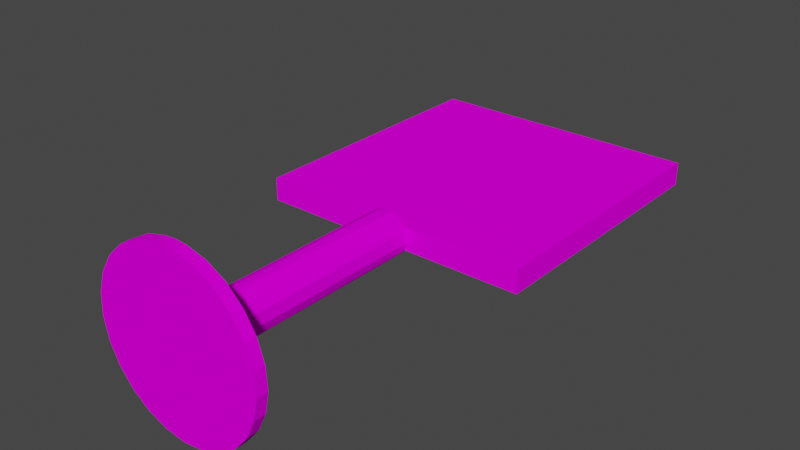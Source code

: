 # Source: roscar_est.blend  (saved by Blender 2.93.20; exported with 4.5.12 LTS)
import bpy
from mathutils import Matrix  # noqa: F401  (used for matrix-valued properties, if any)

bpy.ops.wm.read_factory_settings(use_empty=True)
scene = bpy.context.scene
scene.name = 'Scene'

# ---- collections
col_collection = bpy.data.collections.new('Collection'); scene.collection.children.link(col_collection)

# ---- images (referenced by path relative to the original .blend; pixels are not part of the script)
import os
ASSET_DIR = os.environ.get("B2B_ASSET_DIR", "")  # directory of the original .blend (textures are referenced by path, not embedded)
HERE = os.path.dirname(os.path.abspath(__file__))  # packed textures are extracted next to this script under _unpacked/

def load_image(name, relpath, width, height, colorspace="sRGB"):
    """Load a texture the original file referenced (path relative to the .blend, or extracted next to this script)."""
    p = next((c for c in (os.path.join(HERE, relpath), os.path.join(ASSET_DIR, relpath)) if relpath and os.path.exists(c)), "")
    if p:
        img = bpy.data.images.load(p, check_existing=True)
        img.name = name
    else:  # same state as the original file: an image datablock whose file is absent (Cycles renders it pink)
        img = bpy.data.images.new(name, width, height)
        img.source = "FILE"
        img.filepath = "//" + (relpath or name)
    img.colorspace_settings.name = colorspace
    return img
img_est_png = load_image('est.png', 'est.png', 1024, 1024, 'sRGB')

# ---- materials (node trees are filled in below, after node groups)
mat_material_001 = bpy.data.materials.new('Material.001')
mat_material_001.use_transparent_shadow = False

# ---- material node trees
mat_material_001.use_nodes = True; mat_material_001.node_tree.nodes.clear()
_N = mat_material_001.node_tree.nodes; _L = mat_material_001.node_tree.links
n0 = _N.new('ShaderNodeOutputMaterial'); n0.name = 'Material Output'; n0.location = (300, 300)
n1 = _N.new('ShaderNodeBsdfDiffuse'); n1.name = 'Diffuse BSDF'; n1.location = (19, 296)
n2 = _N.new('ShaderNodeMapping'); n2.name = 'Mapping'; n2.location = (-606, 349)
n2.width = 240
n3 = _N.new('ShaderNodeTexCoord'); n3.name = 'Texture Coordinate'; n3.location = (-806, 332)
n4 = _N.new('ShaderNodeTexImage'); n4.name = 'Image Texture'; n4.location = (-306, 320)
n4.image = img_est_png
_L.new(n1.outputs[0], n0.inputs[0])
_L.new(n4.outputs[0], n1.inputs[0])
_L.new(n2.outputs[0], n4.inputs[0])
_L.new(n3.outputs[2], n2.inputs[0])
n0.is_active_output = True

# ---- world
world_world = bpy.data.worlds.new('World'); scene.world = world_world
world_world.use_nodes = True; world_world.node_tree.nodes.clear()
_N = world_world.node_tree.nodes; _L = world_world.node_tree.links
n0 = _N.new('ShaderNodeOutputWorld'); n0.name = 'World Output'; n0.location = (300, 300)
n1 = _N.new('ShaderNodeBackground'); n1.name = 'Background'; n1.location = (10, 300)
n1.inputs[0].default_value = (0.05088, 0.05088, 0.05088, 1.0)
_L.new(n1.outputs[0], n0.inputs[0])
n0.is_active_output = True
world_world.color = (0.05088, 0.05088, 0.05088)
world_world.use_sun_shadow = False
world_world.sun_shadow_jitter_overblur = 0.0

# ---- meshes
me_roscar_est = bpy.data.meshes.new('roscar_est')
me_roscar_est.from_pydata([(-0.00823, 0.105, -0.005681), (-0.00866, 0.105, -0.005), (0.00866, 0.105, -0.005), (0.0, 0.105, -0.01), (-0.004647, 0.105, -0.008855), (0.004647, 0.105, -0.008855), (0.00823, 0.105, -0.005681), (0.0047, 0.005, 0.0372), (1.378e-17, 0.005, 0.0375), (4.592e-18, 0.0, 0.0375), (-0.0047, 0.0, 0.0372), (-0.0047, 0.005, 0.0372), (-0.0138, 0.005, 0.03487), (-0.0138, 0.0, 0.03487), (-0.02204, 0.005, 0.03034), (-0.02204, 0.0, 0.03034), (-0.02889, 0.005, 0.0239), (-0.02889, 0.0, 0.0239), (-0.03393, 0.005, 0.01597), (-0.03393, 0.0, 0.01597), (-0.03684, 0.005, 0.007027), (-0.03684, 0.0, 0.007027), (-0.03743, 0.005, -0.002355), (-0.03743, 0.0, -0.002355), (-0.03566, 0.005, -0.01159), (-0.03566, 0.0, -0.01159), (-0.03166, 0.005, -0.02009), (-0.03166, 0.0, -0.02009), (-0.02567, 0.005, -0.02734), (-0.02567, 0.0, -0.02734), (-0.01807, 0.005, -0.03286), (-0.01807, 0.0, -0.03286), (-0.009326, 0.005, -0.03632), (-0.009326, 0.0, -0.03632), (0.0, 0.005, -0.0375), (0.0, 0.0, -0.0375), (0.009326, 0.005, -0.03632), (0.009326, 0.0, -0.03632), (0.01807, 0.005, -0.03286), (0.01807, 0.0, -0.03286), (0.02567, 0.005, -0.02734), (0.02567, 0.0, -0.02734), (0.03166, 0.005, -0.02009), (0.03166, 0.0, -0.02009), (0.03566, 0.005, -0.01159), (0.03566, 0.0, -0.01159), (0.03743, 0.005, -0.002355), (0.03743, 0.0, -0.002355), (0.03684, 0.005, 0.007027), (0.03684, 0.0, 0.007027), (0.03393, 0.005, 0.01597), (0.03393, 0.0, 0.01597), (0.02889, 0.005, 0.0239), (0.02889, 0.0, 0.0239), (0.02204, 0.005, 0.03034), (0.02204, 0.0, 0.03034), (0.0138, 0.005, 0.03487), (0.0138, 0.0, 0.03487), (0.0047, 0.0, 0.0372), (-0.00935, 0.005, 0.003546), (-0.009927, 0.005, -0.001205), (-0.004647, 0.005, -0.008855), (0.0, 0.005, -0.01), (3.674e-18, 0.005, 0.01), (-0.002393, 0.005, 0.009709), (-0.006631, 0.005, 0.007485), (-0.00823, 0.005, -0.005681), (4.592e-18, 0.005, 0.0375), (0.002393, 0.005, 0.009709), (0.006631, 0.005, 0.007485), (0.004647, 0.005, -0.008855), (0.009927, 0.005, -0.001205), (0.00935, 0.005, 0.003546), (0.00823, 0.005, -0.005681), (1.378e-17, 0.0, 0.0375), (0.0, 0.0, 0.0), (0.002393, 0.105, 0.009709), (-0.009927, 0.105, -0.001205), (1.225e-18, 0.005, 0.01), (-0.002393, 0.105, 0.009709), (-0.006631, 0.105, 0.007485), (-0.00866, 0.105, 0.005), (-0.00935, 0.105, 0.003546), (0.00935, 0.105, 0.003546), (0.00866, 0.105, 0.005), (0.006631, 0.105, 0.007485), (0.009927, 0.105, -0.001205), (0.06016, 0.105, -0.005), (0.06016, 0.105, 0.005), (-0.06016, 0.105, -0.005), (-0.06016, 0.105, 0.005), (0.06016, 0.225, 0.005), (0.06016, 0.225, -0.005), (-0.06016, 0.225, 0.005), (-0.06016, 0.225, -0.005)], [], [(0, 1, 2), (3, 4, 5), (5, 4, 0), (5, 0, 6), (6, 0, 2), (7, 8, 9), (9, 8, 10), (8, 11, 10), (10, 11, 12), (10, 12, 13), (13, 12, 14), (13, 14, 15), (15, 14, 16), (15, 16, 17), (17, 16, 18), (17, 18, 19), (19, 18, 20), (19, 20, 21), (21, 20, 22), (21, 22, 23), (23, 22, 24), (23, 24, 25), (25, 24, 26), (25, 26, 27), (27, 26, 28), (27, 28, 29), (29, 28, 30), (29, 30, 31), (31, 30, 32), (31, 32, 33), (33, 32, 34), (33, 34, 35), (35, 34, 36), (35, 36, 37), (37, 36, 38), (37, 38, 39), (39, 38, 40), (39, 40, 41), (41, 40, 42), (41, 42, 43), (43, 42, 44), (43, 44, 45), (45, 44, 46), (45, 46, 47), (47, 46, 48), (47, 48, 49), (49, 48, 50), (49, 50, 51), (51, 50, 52), (51, 52, 53), (53, 52, 54), (53, 54, 55), (55, 54, 56), (55, 56, 57), (57, 56, 7), (57, 7, 58), (58, 7, 9), (20, 59, 60), (32, 61, 62), (11, 63, 64), (20, 18, 59), (59, 18, 16), (59, 16, 65), (65, 16, 14), (65, 14, 64), (64, 14, 12), (64, 12, 11), (66, 24, 60), (60, 24, 22), (60, 22, 20), (32, 30, 61), (61, 30, 28), (61, 28, 66), (66, 28, 26), (66, 26, 24), (11, 67, 63), (63, 67, 7), (63, 7, 68), (68, 7, 56), (68, 56, 69), (70, 36, 62), (62, 36, 34), (62, 34, 32), (71, 72, 48), (56, 54, 69), (69, 54, 52), (69, 52, 72), (72, 52, 50), (72, 50, 48), (73, 40, 70), (70, 40, 38), (70, 38, 36), (48, 46, 71), (71, 46, 44), (71, 44, 73), (73, 44, 42), (73, 42, 40), (74, 10, 75), (74, 75, 58), (53, 55, 75), (75, 55, 57), (75, 57, 58), (47, 49, 75), (75, 49, 51), (75, 51, 53), (41, 43, 75), (75, 43, 45), (75, 45, 47), (35, 37, 75), (75, 37, 39), (75, 39, 41), (29, 31, 75), (75, 31, 33), (75, 33, 35), (23, 25, 75), (75, 25, 27), (75, 27, 29), (17, 19, 75), (75, 19, 21), (75, 21, 23), (10, 13, 75), (75, 13, 15), (75, 15, 17), (76, 68, 69), (59, 77, 60), (60, 77, 1), (60, 1, 66), (68, 76, 78), (78, 76, 79), (78, 79, 64), (64, 79, 80), (64, 80, 65), (65, 80, 81), (65, 81, 59), (59, 81, 82), (59, 82, 77), (71, 83, 72), (72, 83, 84), (72, 84, 69), (69, 84, 85), (69, 85, 76), (1, 0, 66), (66, 0, 4), (66, 4, 61), (61, 4, 3), (61, 3, 62), (62, 3, 5), (62, 5, 70), (70, 5, 6), (70, 6, 73), (73, 6, 2), (73, 2, 71), (71, 2, 86), (71, 86, 83), (84, 81, 80), (79, 76, 80), (80, 76, 85), (80, 85, 84), (86, 2, 87), (86, 87, 83), (83, 87, 88), (83, 88, 84), (89, 1, 77), (89, 77, 90), (90, 77, 82), (90, 82, 81), (91, 88, 92), (92, 88, 87), (93, 91, 94), (94, 91, 92), (90, 93, 89), (89, 93, 94), (88, 91, 84), (84, 91, 93), (84, 93, 81), (81, 93, 90), (89, 94, 1), (1, 94, 92), (1, 92, 2), (2, 92, 87)])
_uv = me_roscar_est.uv_layers.new(name='UVMap')
_uv.uv.foreach_set('vector', [0.6817, 0.796, 0.6837, 0.7976, 0.6828, 0.7308, 0.6687, 0.7645, 0.6723, 0.7824, 0.6718, 0.7465, 0.6718, 0.7465, 0.6723, 0.7824, 0.6817, 0.796, 0.6718, 0.7465, 0.6817, 0.796, 0.6808, 0.7325, 0.6808, 0.7325, 0.6817, 0.796, 0.6828, 0.7308, 0.6308, 0.7473, 0.631, 0.7654, 0.6165, 0.7658, 0.6165, 0.7658, 0.631, 0.7654, 0.6168, 0.7839, 0.631, 0.7654, 0.6312, 0.7836, 0.6168, 0.7839, 0.6168, 0.7839, 0.6312, 0.7836, 0.6317, 0.8187, 0.6168, 0.7839, 0.6317, 0.8187, 0.6172, 0.8191, 0.6172, 0.8191, 0.6317, 0.8187, 0.6321, 0.8505, 0.6172, 0.8191, 0.6321, 0.8505, 0.6177, 0.8509, 0.6177, 0.8509, 0.6321, 0.8505, 0.6325, 0.877, 0.6177, 0.8509, 0.6325, 0.877, 0.618, 0.8773, 0.7684, 0.8741, 0.7682, 0.8548, 0.7452, 0.8553, 0.7684, 0.8741, 0.7452, 0.8553, 0.7455, 0.8746, 0.7455, 0.8746, 0.7452, 0.8553, 0.7193, 0.8559, 0.7455, 0.8746, 0.7193, 0.8559, 0.7196, 0.8752, 0.7196, 0.8752, 0.7193, 0.8559, 0.6921, 0.8566, 0.7196, 0.8752, 0.6921, 0.8566, 0.6924, 0.8759, 0.6924, 0.8759, 0.6921, 0.8566, 0.6654, 0.8572, 0.6924, 0.8759, 0.6654, 0.8572, 0.6656, 0.8765, 0.6656, 0.8765, 0.6654, 0.8572, 0.6407, 0.8578, 0.6656, 0.8765, 0.6407, 0.8578, 0.641, 0.8771, 0.641, 0.8771, 0.6407, 0.8578, 0.6198, 0.8583, 0.641, 0.8771, 0.6198, 0.8583, 0.62, 0.8776, 0.6178, 0.8649, 0.6323, 0.8646, 0.6319, 0.8352, 0.6178, 0.8649, 0.6319, 0.8352, 0.6174, 0.8355, 0.6174, 0.8355, 0.6319, 0.8352, 0.6315, 0.8014, 0.6174, 0.8355, 0.6315, 0.8014, 0.617, 0.8018, 0.617, 0.8018, 0.6315, 0.8014, 0.631, 0.7654, 0.617, 0.8018, 0.631, 0.7654, 0.6165, 0.7658, 0.6165, 0.7658, 0.631, 0.7654, 0.6305, 0.7294, 0.6165, 0.7658, 0.6305, 0.7294, 0.616, 0.7298, 0.616, 0.7298, 0.6305, 0.7294, 0.6301, 0.6957, 0.616, 0.7298, 0.6301, 0.6957, 0.6156, 0.696, 0.6156, 0.696, 0.6301, 0.6957, 0.6297, 0.6663, 0.6156, 0.696, 0.6297, 0.6663, 0.6152, 0.6667, 0.62, 0.8776, 0.6198, 0.8583, 0.6407, 0.8578, 0.62, 0.8776, 0.6407, 0.8578, 0.641, 0.8771, 0.641, 0.8771, 0.6407, 0.8578, 0.6654, 0.8572, 0.641, 0.8771, 0.6654, 0.8572, 0.6656, 0.8765, 0.6656, 0.8765, 0.6654, 0.8572, 0.6921, 0.8566, 0.6656, 0.8765, 0.6921, 0.8566, 0.6924, 0.8759, 0.6924, 0.8759, 0.6921, 0.8566, 0.7193, 0.8559, 0.6924, 0.8759, 0.7193, 0.8559, 0.7196, 0.8752, 0.7196, 0.8752, 0.7193, 0.8559, 0.7452, 0.8553, 0.7196, 0.8752, 0.7452, 0.8553, 0.7455, 0.8746, 0.7455, 0.8746, 0.7452, 0.8553, 0.7682, 0.8548, 0.7455, 0.8746, 0.7682, 0.8548, 0.7684, 0.8741, 0.615, 0.6542, 0.6295, 0.6539, 0.6299, 0.6803, 0.615, 0.6542, 0.6299, 0.6803, 0.6154, 0.6807, 0.6154, 0.6807, 0.6299, 0.6803, 0.6303, 0.7121, 0.6154, 0.6807, 0.6303, 0.7121, 0.6158, 0.7125, 0.6158, 0.7125, 0.6303, 0.7121, 0.6308, 0.7473, 0.6158, 0.7125, 0.6308, 0.7473, 0.6163, 0.7476, 0.6163, 0.7476, 0.6308, 0.7473, 0.6165, 0.7658, 0.72, 0.9056, 0.7085, 0.7997, 0.6947, 0.8023, 0.593, 0.8024, 0.6723, 0.7824, 0.6687, 0.7645, 0.8057, 0.7795, 0.7267, 0.7632, 0.726, 0.7724, 0.72, 0.9056, 0.7457, 0.8938, 0.7085, 0.7997, 0.7085, 0.7997, 0.7457, 0.8938, 0.7684, 0.8738, 0.7085, 0.7997, 0.7684, 0.8738, 0.7197, 0.789, 0.7197, 0.789, 0.7684, 0.8738, 0.7867, 0.8469, 0.7197, 0.789, 0.7867, 0.8469, 0.726, 0.7724, 0.726, 0.7724, 0.7867, 0.8469, 0.7994, 0.8148, 0.726, 0.7724, 0.7994, 0.8148, 0.8057, 0.7795, 0.6817, 0.796, 0.666, 0.9024, 0.6947, 0.8023, 0.6947, 0.8023, 0.666, 0.9024, 0.6928, 0.9085, 0.6947, 0.8023, 0.6928, 0.9085, 0.72, 0.9056, 0.593, 0.8024, 0.6035, 0.8359, 0.6723, 0.7824, 0.6723, 0.7824, 0.6035, 0.8359, 0.6198, 0.8648, 0.6723, 0.7824, 0.6198, 0.8648, 0.6817, 0.796, 0.6817, 0.796, 0.6198, 0.8648, 0.6411, 0.8875, 0.6817, 0.796, 0.6411, 0.8875, 0.666, 0.9024, 0.8057, 0.7795, 0.8063, 0.7613, 0.7267, 0.7632, 0.7267, 0.7632, 0.8063, 0.7613, 0.8052, 0.7432, 0.7267, 0.7632, 0.8052, 0.7432, 0.7257, 0.754, 0.7257, 0.754, 0.8052, 0.7432, 0.798, 0.7082, 0.7257, 0.754, 0.798, 0.7082, 0.7191, 0.7377, 0.6718, 0.7465, 0.592, 0.7303, 0.6687, 0.7645, 0.6687, 0.7645, 0.592, 0.7303, 0.5891, 0.7664, 0.6687, 0.7645, 0.5891, 0.7664, 0.593, 0.8024, 0.6937, 0.7256, 0.7075, 0.7275, 0.7162, 0.6212, 0.798, 0.7082, 0.7845, 0.6767, 0.7191, 0.7377, 0.7191, 0.7377, 0.7845, 0.6767, 0.7655, 0.6507, 0.7191, 0.7377, 0.7655, 0.6507, 0.7075, 0.7275, 0.7075, 0.7275, 0.7655, 0.6507, 0.7422, 0.6318, 0.7075, 0.7275, 0.7422, 0.6318, 0.7162, 0.6212, 0.6808, 0.7325, 0.6172, 0.6666, 0.6718, 0.7465, 0.6718, 0.7465, 0.6172, 0.6666, 0.6016, 0.6964, 0.6718, 0.7465, 0.6016, 0.6964, 0.592, 0.7303, 0.7162, 0.6212, 0.689, 0.6195, 0.6937, 0.7256, 0.6937, 0.7256, 0.689, 0.6195, 0.6623, 0.627, 0.6937, 0.7256, 0.6623, 0.627, 0.6808, 0.7325, 0.6808, 0.7325, 0.6623, 0.627, 0.6379, 0.643, 0.6808, 0.7325, 0.6379, 0.643, 0.6172, 0.6666, 0.8063, 0.7613, 0.8057, 0.7795, 0.6977, 0.7639, 0.8063, 0.7613, 0.6977, 0.7639, 0.8052, 0.7432, 0.7655, 0.6507, 0.7845, 0.6767, 0.6977, 0.7639, 0.6977, 0.7639, 0.7845, 0.6767, 0.798, 0.7082, 0.6977, 0.7639, 0.798, 0.7082, 0.8052, 0.7432, 0.689, 0.6195, 0.7162, 0.6212, 0.6977, 0.7639, 0.6977, 0.7639, 0.7162, 0.6212, 0.7422, 0.6318, 0.6977, 0.7639, 0.7422, 0.6318, 0.7655, 0.6507, 0.6172, 0.6666, 0.6379, 0.643, 0.6977, 0.7639, 0.6977, 0.7639, 0.6379, 0.643, 0.6623, 0.627, 0.6977, 0.7639, 0.6623, 0.627, 0.689, 0.6195, 0.5891, 0.7664, 0.592, 0.7303, 0.6977, 0.7639, 0.6977, 0.7639, 0.592, 0.7303, 0.6016, 0.6964, 0.6977, 0.7639, 0.6016, 0.6964, 0.6172, 0.6666, 0.6198, 0.8648, 0.6035, 0.8359, 0.6977, 0.7639, 0.6977, 0.7639, 0.6035, 0.8359, 0.593, 0.8024, 0.6977, 0.7639, 0.593, 0.8024, 0.5891, 0.7664, 0.6928, 0.9085, 0.666, 0.9024, 0.6977, 0.7639, 0.6977, 0.7639, 0.666, 0.9024, 0.6411, 0.8875, 0.6977, 0.7639, 0.6411, 0.8875, 0.6198, 0.8648, 0.7684, 0.8738, 0.7457, 0.8938, 0.6977, 0.7639, 0.6977, 0.7639, 0.7457, 0.8938, 0.72, 0.9056, 0.6977, 0.7639, 0.72, 0.9056, 0.6928, 0.9085, 0.8057, 0.7795, 0.7994, 0.8148, 0.6977, 0.7639, 0.6977, 0.7639, 0.7994, 0.8148, 0.7867, 0.8469, 0.6977, 0.7639, 0.7867, 0.8469, 0.7684, 0.8738, 0.9205, 0.7494, 0.6309, 0.7562, 0.6307, 0.7398, 0.7092, 0.8562, 0.6903, 0.4704, 0.6955, 0.8565, 0.6955, 0.8565, 0.6903, 0.4704, 0.6793, 0.4707, 0.6955, 0.8565, 0.6793, 0.4707, 0.6825, 0.8568, 0.6309, 0.7562, 0.9205, 0.7494, 0.631, 0.7654, 0.631, 0.7654, 0.9205, 0.7494, 0.9208, 0.7678, 0.631, 0.7654, 0.9208, 0.7678, 0.6311, 0.7747, 0.6311, 0.7747, 0.9208, 0.7678, 0.921, 0.7842, 0.6311, 0.7747, 0.921, 0.7842, 0.6313, 0.791, 0.7206, 0.8559, 0.7155, 0.4698, 0.7083, 0.47, 0.7206, 0.8559, 0.7083, 0.47, 0.7092, 0.8562, 0.7092, 0.8562, 0.7083, 0.47, 0.7041, 0.4701, 0.7092, 0.8562, 0.7041, 0.4701, 0.6903, 0.4704, 0.6955, 0.8565, 0.7041, 0.4701, 0.7092, 0.8562, 0.7092, 0.8562, 0.7041, 0.4701, 0.7083, 0.47, 0.7092, 0.8562, 0.7083, 0.47, 0.7206, 0.8559, 0.7206, 0.8559, 0.7083, 0.47, 0.7155, 0.4698, 0.6307, 0.7398, 0.9203, 0.733, 0.9205, 0.7494, 0.6793, 0.4707, 0.6774, 0.4707, 0.6825, 0.8568, 0.6314, 0.7972, 0.9211, 0.7904, 0.9209, 0.7765, 0.6314, 0.7972, 0.9209, 0.7765, 0.6312, 0.7834, 0.6312, 0.7834, 0.9209, 0.7765, 0.9207, 0.7586, 0.6312, 0.7834, 0.9207, 0.7586, 0.631, 0.7654, 0.631, 0.7654, 0.9207, 0.7586, 0.9204, 0.7407, 0.631, 0.7654, 0.9204, 0.7407, 0.6308, 0.7475, 0.6308, 0.7475, 0.9204, 0.7407, 0.9202, 0.7268, 0.6308, 0.7475, 0.9202, 0.7268, 0.6306, 0.7337, 0.6825, 0.8568, 0.6774, 0.4707, 0.6793, 0.4707, 0.6825, 0.8568, 0.6793, 0.4707, 0.6955, 0.8565, 0.6955, 0.8565, 0.6793, 0.4707, 0.6903, 0.4704, 0.6955, 0.8565, 0.6903, 0.4704, 0.7041, 0.4701, 0.7118, 0.7301, 0.7126, 0.797, 0.7197, 0.789, 0.726, 0.7724, 0.7257, 0.754, 0.7197, 0.789, 0.7197, 0.789, 0.7257, 0.754, 0.7191, 0.7377, 0.7197, 0.789, 0.7191, 0.7377, 0.7118, 0.7301, 0.6937, 0.7256, 0.6828, 0.7308, 0.6801, 0.5319, 0.6937, 0.7256, 0.6801, 0.5319, 0.7075, 0.7275, 0.7075, 0.7275, 0.6801, 0.5319, 0.7091, 0.5312, 0.7075, 0.7275, 0.7091, 0.5312, 0.7118, 0.7301, 0.6863, 0.9965, 0.6837, 0.7976, 0.6947, 0.8023, 0.6863, 0.9965, 0.6947, 0.8023, 0.7153, 0.9958, 0.7153, 0.9958, 0.6947, 0.8023, 0.7085, 0.7997, 0.7153, 0.9958, 0.7085, 0.7997, 0.7126, 0.797, 0.7021, 0.006644, 0.7083, 0.47, 0.6732, 0.007328, 0.6732, 0.007328, 0.7083, 0.47, 0.6793, 0.4707, 0.7153, 0.9958, 0.7091, 0.5312, 0.6863, 0.9965, 0.6863, 0.9965, 0.7091, 0.5312, 0.6801, 0.5319, 0.7083, 0.47, 0.7021, 0.006644, 0.6793, 0.4707, 0.6793, 0.4707, 0.7021, 0.006644, 0.6732, 0.007328, 0.4149, 0.2934, 0.4149, 0.7526, 0.2671, 0.2934, 0.2671, 0.2934, 0.4149, 0.7526, 0.06949, 0.7526, 0.2671, 0.2934, 0.06949, 0.7526, 0.2174, 0.2934, 0.2174, 0.2934, 0.06949, 0.7526, 0.06949, 0.2934, 0.06949, 0.2934, 0.06949, 0.7526, 0.2174, 0.2934, 0.2174, 0.2934, 0.06949, 0.7526, 0.4149, 0.7526, 0.2174, 0.2934, 0.4149, 0.7526, 0.2671, 0.2934, 0.2671, 0.2934, 0.4149, 0.7526, 0.4149, 0.2934])
me_roscar_est.materials.append(mat_material_001)
me_roscar_est.use_remesh_fix_poles = True
me_roscar_est.use_remesh_preserve_attributes = False
me_roscar_est.update()

# ---- objects
ob_roscar_est = bpy.data.objects.new('roscar_est', me_roscar_est)

# ---- transforms, parenting, visibility, modifiers, constraints
ob_roscar_est.location = (0.0, 0.0, 0.0)

# ---- collection membership
col_collection.objects.link(ob_roscar_est)

# ---- scene / render settings (as saved in the file)
scene.frame_start = 1; scene.frame_end = 250; scene.frame_set(1)
scene.render.engine = 'BLENDER_EEVEE_NEXT'
scene.cycles.use_denoising = False
scene.cycles.samples = 128
scene.cycles.sampling_pattern = 'TABULATED_SOBOL'
scene.cycles.use_adaptive_sampling = False
scene.cycles.use_light_tree = False
scene.view_settings.view_transform = 'Filmic'
bpy.context.view_layer.update()

# ---- added for rendering (the .blend has no active camera and no usable light): camera, sun
cam_auto = bpy.data.cameras.new('AutoCamera')
cam_auto.lens = 50.0
cam_auto.sensor_width = 36.0
cam_auto.clip_end = 1000.0
ob_auto_camera = bpy.data.objects.new('AutoCamera', cam_auto)
scene.collection.objects.link(ob_auto_camera)
ob_auto_camera.location = (0.24606, -0.182772, 0.196848)
ob_auto_camera.rotation_euler = (1.09748, -7.21219e-08, 0.694738)
scene.camera = ob_auto_camera
light_auto_sun = bpy.data.lights.new('AutoSun', 'SUN')
light_auto_sun.energy = 3.0
light_auto_sun.angle = 0.0523599
ob_auto_sun = bpy.data.objects.new('AutoSun', light_auto_sun)
scene.collection.objects.link(ob_auto_sun)
ob_auto_sun.rotation_euler = (0.872665, 0.174533, 0.523599)
bpy.context.view_layer.update()
